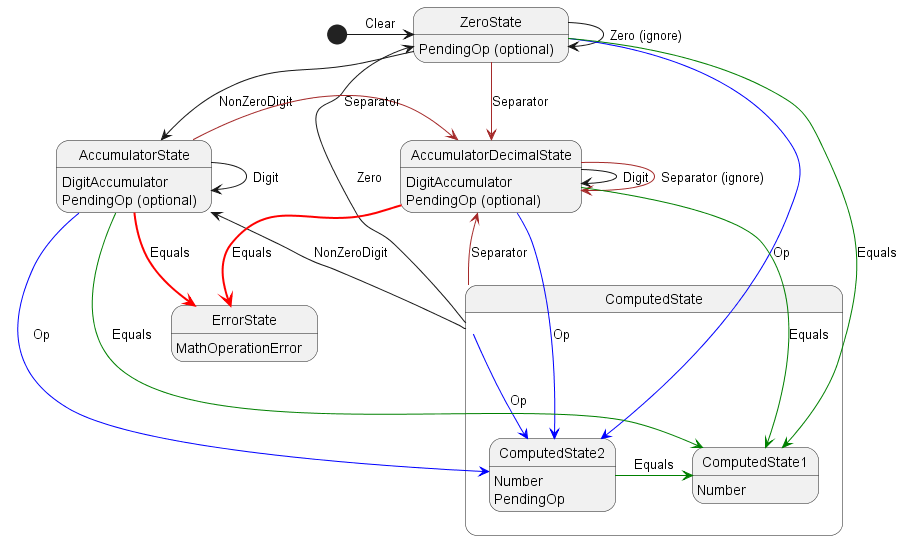

The diagram above was rendered by PlantUML. Its source (embedded in the PNG):
@startuml StateMachine

' States
ZeroState: PendingOp (optional)
AccumulatorState: DigitAccumulator\nPendingOp (optional)
AccumulatorDecimalState: DigitAccumulator\nPendingOp (optional)
state ComputedState {
    state ComputedState1
    ComputedState1: Number
    state ComputedState2
    ComputedState2 : Number\nPendingOp
}
ErrorState: MathOperationError

' Inputs
' Zero
ZeroState -> ZeroState : Zero (ignore)
' AccumulatorState -> AccumulatorState : Digit
' AccumulatorDecimalState -> AccumulatorDecimalState : Digit
ComputedState -up-> ZeroState : Zero
' ErrorState

' NonZeroDigit
ZeroState --> AccumulatorState : NonZeroDigit
AccumulatorState -> AccumulatorState : Digit
AccumulatorDecimalState -> AccumulatorDecimalState : Digit
ComputedState -up-> AccumulatorState : NonZeroDigit
' ErrorState

' DecimalSeparator
ZeroState -[#Brown]> AccumulatorDecimalState : Separator
AccumulatorState -[#Brown]> AccumulatorDecimalState : Separator
AccumulatorDecimalState -[#Brown]> AccumulatorDecimalState : Separator (ignore)
ComputedState -up[#Brown]-> AccumulatorDecimalState : Separator
' ErrorState

' MathOp
ZeroState -[#Blue]-> ComputedState2 : Op
AccumulatorState -[#Blue]-> ComputedState2 : Op
AccumulatorDecimalState -[#Blue]-> ComputedState2 : Op
ComputedState -[#Blue]-> ComputedState2 : Op
' ErrorStateData

' Equals
ZeroState -[#Green]-> ComputedState1 : Equals
AccumulatorState -[#Green]-> ComputedState1 : Equals
AccumulatorState -[#Red,bold]-> ErrorState : Equals
AccumulatorDecimalState -[#Green]-> ComputedState1 : Equals
AccumulatorDecimalState -[#Red,bold]-> ErrorState : Equals
ComputedState2 -right[#Green]-> ComputedState1 : Equals
' ErrorState

' Clear
[*] -> ZeroState : Clear

@enduml